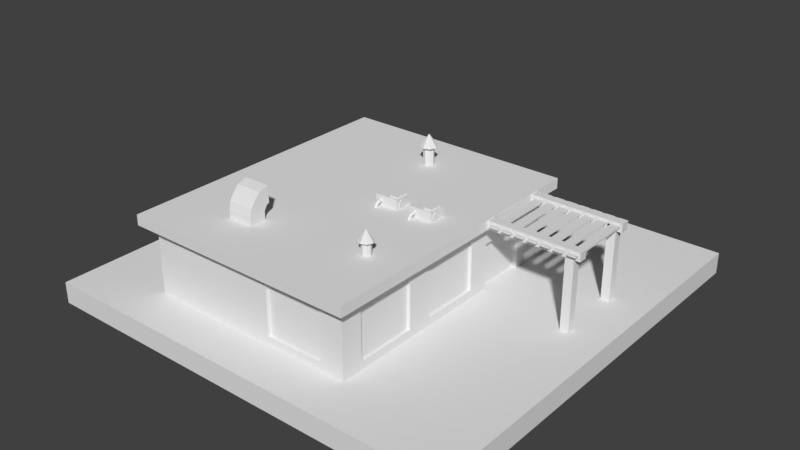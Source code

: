 # Source: Building_Office_LowTech.blend  (saved by Blender 2.78.0; exported with 4.5.12 LTS)
import bpy
from mathutils import Matrix  # noqa: F401  (used for matrix-valued properties, if any)

bpy.ops.wm.read_factory_settings(use_empty=True)
scene = bpy.context.scene
scene.name = 'Scene'

# ---- collections
col_collection_1 = bpy.data.collections.new('Collection 1'); scene.collection.children.link(col_collection_1)
col_collection_2 = bpy.data.collections.new('Collection 2'); scene.collection.children.link(col_collection_2)

# ---- materials (node trees are filled in below, after node groups)
mat_brick_03 = bpy.data.materials.new('Brick_03')
mat_brick_03.alpha_threshold = 0.0
mat_brick_03.use_transparent_shadow = False
mat_brick_03.roughness = 0.5
mat_window_clean = bpy.data.materials.new('Window_Clean')
mat_window_clean.alpha_threshold = 0.0
mat_window_clean.use_transparent_shadow = False
mat_window_clean.roughness = 0.5
mat_metal_08 = bpy.data.materials.new('Metal_08')
mat_metal_08.alpha_threshold = 0.0
mat_metal_08.use_transparent_shadow = False
mat_metal_08.roughness = 0.5
mat_roof_01 = bpy.data.materials.new('Roof_01')
mat_roof_01.alpha_threshold = 0.0
mat_roof_01.use_transparent_shadow = False
mat_roof_01.roughness = 0.5
mat_grey_03 = bpy.data.materials.new('Grey_03')
mat_grey_03.alpha_threshold = 0.0
mat_grey_03.use_transparent_shadow = False
mat_grey_03.roughness = 0.5
mat_black_02 = bpy.data.materials.new('Black_02')
mat_black_02.alpha_threshold = 0.0
mat_black_02.use_transparent_shadow = False
mat_black_02.roughness = 0.5
mat_grass = bpy.data.materials.new('Grass')
mat_grass.alpha_threshold = 0.0
mat_grass.use_transparent_shadow = False
mat_grass.roughness = 0.5
mat_tarmac_01 = bpy.data.materials.new('Tarmac_01')
mat_tarmac_01.alpha_threshold = 0.0
mat_tarmac_01.use_transparent_shadow = False
mat_tarmac_01.roughness = 0.5
mat_wood_02 = bpy.data.materials.new('Wood_02')
mat_wood_02.alpha_threshold = 0.0
mat_wood_02.use_transparent_shadow = False
mat_wood_02.roughness = 0.5
mat_grey_03_001 = bpy.data.materials.new('Grey_03.001')
mat_grey_03_001.alpha_threshold = 0.0
mat_grey_03_001.use_transparent_shadow = False
mat_grey_03_001.roughness = 0.5
mat_black_02_001 = bpy.data.materials.new('Black_02.001')
mat_black_02_001.alpha_threshold = 0.0
mat_black_02_001.use_transparent_shadow = False
mat_black_02_001.roughness = 0.5
mat_grey_03_002 = bpy.data.materials.new('Grey_03.002')
mat_grey_03_002.alpha_threshold = 0.0
mat_grey_03_002.use_transparent_shadow = False
mat_grey_03_002.roughness = 0.5
mat_black_02_002 = bpy.data.materials.new('Black_02.002')
mat_black_02_002.alpha_threshold = 0.0
mat_black_02_002.use_transparent_shadow = False
mat_black_02_002.roughness = 0.5

# ---- material node trees

# ---- world
world_world = bpy.data.worlds.new('World'); scene.world = world_world
world_world.color = (0.05088, 0.05088, 0.05088)
world_world.use_sun_shadow = False
world_world.sun_shadow_jitter_overblur = 0.0
world_world.cycles.sampling_method = 'MANUAL'

# ---- meshes
me_cube_002 = bpy.data.meshes.new('Cube.002')
me_cube_002.from_pydata([(-1.0, -1.508, 0.0), (-1.0, -1.508, 0.6375), (-1.0, 1.0, 0.0), (-1.0, 1.0, 0.6375), (1.0, -1.508, 0.0), (1.0, -1.508, 0.6375), (1.0, 1.0, 0.0), (1.0, 1.0, 0.6375), (-1.1, -1.621, 0.6375), (-1.1, 1.114, 0.6375), (1.1, 1.114, 0.6375), (1.1, -1.621, 0.6375), (-1.1, -1.621, 0.7332), (-1.1, 1.114, 0.7332), (1.1, 1.114, 0.7332), (1.1, -1.621, 0.7332), (1.0, 0.2264, 0.0), (1.0, 0.6929, 0.0), (1.0, 0.2264, 0.4216), (1.0, 0.6929, 0.4216), (0.95, 0.2264, 0.0), (0.95, 0.6929, 0.0), (0.95, 0.2264, 0.4216), (0.95, 0.6929, 0.4216), (-1.0, -0.6492, 0.0), (-1.0, -0.9312, 0.0), (-1.0, -0.9312, 0.4216), (-1.0, -0.6492, 0.4216), (-0.95, -0.6492, 0.0), (-0.95, -0.9312, 0.0), (-0.95, -0.9312, 0.4216), (-0.95, -0.6492, 0.4216), (1.0, -1.304, 0.07432), (1.0, -0.7461, 0.07432), (1.0, -0.7461, 0.5309), (1.0, -1.304, 0.5309), (1.0, -0.5228, 0.07432), (1.0, 0.03538, 0.07432), (1.0, 0.03538, 0.5309), (1.0, -0.5228, 0.5309), (0.97, -1.304, 0.07432), (0.97, -0.7461, 0.07432), (0.97, -0.7461, 0.5309), (0.97, -1.304, 0.5309), (0.97, -0.5228, 0.07432), (0.97, 0.03538, 0.07432), (0.97, 0.03538, 0.5309), (0.97, -0.5228, 0.5309), (0.7878, -1.508, 0.07432), (0.2296, -1.508, 0.07432), (0.2296, -1.508, 0.5309), (0.7878, -1.508, 0.5309), (0.7878, -1.478, 0.07432), (0.2296, -1.478, 0.07432), (0.2296, -1.478, 0.5309), (0.7878, -1.478, 0.5309), (0.3916, 1.0, 0.07432), (-0.1666, 1.0, 0.07432), (-0.1666, 1.0, 0.5309), (0.3916, 1.0, 0.5309), (0.3916, 0.97, 0.07432), (-0.1666, 0.97, 0.07432), (-0.1666, 0.97, 0.5309), (0.3916, 0.97, 0.5309)], [], [(0, 1, 3, 2, 24, 27, 26, 25), (2, 3, 58, 57, 56, 59, 7, 6), (6, 7, 38, 37, 36, 39, 34, 33, 32, 35, 5, 4, 16, 18, 19, 17), (4, 48, 49, 50, 1, 0), (5, 7, 10, 11), (9, 8, 12, 13), (3, 1, 8, 9), (1, 5, 11, 8), (7, 3, 9, 10), (14, 13, 12, 15), (8, 11, 15, 12), (10, 9, 13, 14), (11, 10, 14, 15), (17, 19, 23, 21), (21, 23, 22, 20), (18, 16, 20, 22), (19, 18, 22, 23), (26, 27, 31, 30), (29, 30, 31, 28), (27, 24, 28, 31), (25, 26, 30, 29), (5, 35, 34, 39, 38, 7), (33, 34, 42, 41), (35, 32, 40, 43), (46, 47, 44, 45), (42, 43, 40, 41), (38, 39, 47, 46), (36, 37, 45, 44), (34, 35, 43, 42), (32, 33, 41, 40), (39, 36, 44, 47), (37, 38, 46, 45), (1, 50, 51, 48, 4, 5), (49, 48, 52, 53), (52, 55, 54, 53), (48, 51, 55, 52), (50, 49, 53, 54), (51, 50, 54, 55), (62, 63, 60, 61), (7, 59, 58, 3), (58, 59, 63, 62), (56, 57, 61, 60), (59, 56, 60, 63), (57, 58, 62, 61)])
me_cube_002.polygons.foreach_set('material_index', [0, 0, 0, 0, 3, 3, 3, 3, 3, 3, 3, 3, 3, 0, 2, 0, 0, 0, 2, 0, 0, 0, 0, 0, 1, 1, 0, 0, 0, 0, 0, 0, 0, 0, 1, 0, 0, 0, 1, 0, 0, 0, 0, 0])
me_cube_002.materials.append(mat_brick_03)
me_cube_002.materials.append(mat_window_clean)
me_cube_002.materials.append(mat_metal_08)
me_cube_002.materials.append(mat_roof_01)
me_cube_002.use_remesh_preserve_volume = False
me_cube_002.use_remesh_preserve_attributes = False
me_cube_002.use_mirror_vertex_groups = False
me_cube_002.update()
me_cylinder_002 = bpy.data.meshes.new('Cylinder.002')
me_cylinder_002.from_pydata([(1.616, -0.0948, 8.35), (1.616, -0.0948, 11.04), (1.651, -0.1094, 8.35), (1.651, -0.1094, 11.04), (1.666, -0.1448, 8.35), (1.666, -0.1448, 11.04), (1.651, -0.1802, 8.35), (1.651, -0.1802, 11.04), (1.616, -0.1948, 8.35), (1.616, -0.1948, 11.04), (1.58, -0.1802, 8.35), (1.58, -0.1802, 11.04), (1.566, -0.1448, 8.35), (1.566, -0.1448, 11.04), (1.58, -0.1094, 8.35), (1.58, -0.1094, 11.04), (1.62, -0.06752, 10.93), (1.678, -0.09136, 10.93), (1.702, -0.1489, 10.93), (1.678, -0.2064, 10.93), (1.62, -0.2303, 10.93), (1.62, -0.1489, 12.19), (1.563, -0.2064, 10.93), (1.539, -0.1489, 10.93), (1.563, -0.09136, 10.93)], [], [(0, 1, 3, 2), (2, 3, 5, 4), (4, 5, 7, 6), (6, 7, 9, 8), (8, 9, 11, 10), (10, 11, 13, 12), (12, 13, 15, 14), (14, 15, 1, 0), (0, 2, 4, 6, 8, 10, 12, 14), (16, 21, 17), (17, 21, 18), (18, 21, 19), (19, 21, 20), (20, 21, 22), (22, 21, 23), (23, 21, 24), (24, 21, 16), (16, 17, 18, 19, 20, 22, 23, 24)])
me_cylinder_002.materials.append(mat_grey_03)
me_cylinder_002.materials.append(mat_black_02)
me_cylinder_002.use_remesh_preserve_volume = False
me_cylinder_002.use_remesh_preserve_attributes = False
me_cylinder_002.use_mirror_vertex_groups = False
me_cylinder_002.update()
me_cylinder_001 = bpy.data.meshes.new('Cylinder.001')
me_cylinder_001.from_pydata([(0.1775, -1.601, 4.981), (0.1092, -1.601, 4.981), (0.1775, -1.584, 4.656), (0.1092, -1.584, 4.656), (0.1775, -1.549, 4.656), (0.1092, -1.549, 4.656), (0.1775, -1.532, 4.981), (0.1092, -1.532, 4.981), (0.1775, -1.549, 5.307), (0.1092, -1.549, 5.307), (0.1775, -1.584, 5.307), (0.1092, -1.584, 5.307), (-0.04816, -1.514, 6.184), (-0.04816, -1.613, 6.184), (0.1723, -1.514, 6.184), (0.1723, -1.613, 6.184), (-0.04816, -1.514, 4.387), (-0.04816, -1.613, 4.387), (0.1723, -1.514, 4.387), (0.1723, -1.613, 4.387), (0.08221, -1.613, 5.962), (0.1515, -1.613, 5.962), (0.1515, -1.613, 4.609), (0.08221, -1.613, 4.609), (0.08221, -1.63, 5.962), (0.1515, -1.63, 5.962), (0.1515, -1.63, 4.609), (0.08221, -1.63, 4.609), (0.00352, -1.584, 4.465), (0.00352, -1.583, 4.013), (0.01883, -1.575, 4.465), (0.01883, -1.575, 4.044), (0.01883, -1.558, 4.465), (0.01883, -1.558, 4.108), (0.00352, -1.549, 4.465), (0.00352, -1.55, 4.139), (-0.01179, -1.558, 4.465), (-0.01179, -1.558, 4.108), (-0.01179, -1.575, 4.465), (-0.01179, -1.575, 4.044), (0.01883, -1.555, 3.697), (0.00352, -1.561, 3.636), (0.01883, -1.541, 3.818), (0.00352, -1.534, 3.879), (-0.01179, -1.541, 3.818), (-0.01179, -1.555, 3.697), (0.01883, -1.523, 3.527), (0.003521, -1.528, 3.443), (0.01883, -1.514, 3.694), (0.003521, -1.509, 3.777), (-0.01179, -1.514, 3.694), (-0.01179, -1.523, 3.527), (0.01883, -1.568, 3.871), (0.01883, -1.553, 3.963), (-0.01179, -1.553, 3.963), (-0.01179, -1.568, 3.871), (0.00352, -1.576, 3.825), (0.00352, -1.545, 4.009)], [], [(0, 1, 3, 2), (2, 3, 5, 4), (4, 5, 7, 6), (6, 7, 9, 8), (8, 9, 11, 10), (10, 11, 1, 0), (0, 2, 4, 6, 8, 10), (12, 13, 15, 14), (14, 15, 19, 18), (18, 19, 17, 16), (16, 17, 13, 12), (13, 17, 23, 20), (23, 22, 26, 27), (19, 15, 21, 22), (17, 19, 22, 23), (15, 13, 20, 21), (26, 25, 24, 27), (21, 20, 24, 25), (20, 23, 27, 24), (22, 21, 25, 26), (28, 29, 31, 30), (30, 31, 33, 32), (32, 33, 35, 34), (34, 35, 37, 36), (53, 52, 40, 42), (36, 37, 39, 38), (38, 39, 29, 28), (43, 42, 48, 49), (55, 54, 44, 45), (52, 56, 41, 40), (57, 53, 42, 43), (56, 55, 45, 41), (54, 57, 43, 44), (40, 41, 47, 46), (41, 45, 51, 47), (44, 43, 49, 50), (42, 40, 46, 48), (45, 44, 50, 51), (37, 35, 57, 54), (29, 39, 55, 56), (35, 33, 53, 57), (31, 29, 56, 52), (39, 37, 54, 55), (33, 31, 52, 53)])
me_cylinder_001.materials.append(mat_grey_03)
me_cylinder_001.materials.append(mat_black_02)
me_cylinder_001.use_remesh_preserve_volume = False
me_cylinder_001.use_remesh_preserve_attributes = False
me_cylinder_001.use_mirror_vertex_groups = False
me_cylinder_001.update()
me_cylinder_000 = bpy.data.meshes.new('Cylinder.000')
me_cylinder_000.from_pydata([(0.9941, 1.325, 8.316), (0.9941, 1.325, 9.654), (0.9941, 1.566, 8.316), (0.9941, 1.566, 9.654), (1.146, 1.325, 8.316), (1.146, 1.325, 9.654), (1.146, 1.566, 8.316), (1.146, 1.566, 9.654), (0.9893, 1.325, 9.823), (0.9893, 1.566, 9.823), (1.132, 1.566, 10.4), (1.132, 1.325, 10.4), (0.9816, 1.325, 9.938), (0.9816, 1.566, 9.938), (1.08, 1.566, 11.21), (1.08, 1.325, 11.21), (0.9655, 1.325, 10.19), (0.9655, 1.566, 10.19), (1.037, 1.566, 11.67), (1.037, 1.325, 11.67), (0.9409, 1.325, 10.3), (0.9409, 1.566, 10.3), (0.9491, 1.566, 11.97), (0.9491, 1.325, 11.97), (0.9416, 1.345, 10.44), (0.9416, 1.546, 10.44), (0.9484, 1.546, 11.83), (0.9484, 1.345, 11.83)], [], [(0, 1, 3, 2), (2, 3, 7, 6), (6, 7, 5, 4), (4, 5, 1, 0), (8, 11, 15, 12), (3, 1, 8, 9), (1, 5, 11, 8), (7, 3, 9, 10), (5, 7, 10, 11), (15, 14, 18, 19), (10, 9, 13, 14), (11, 10, 14, 15), (9, 8, 12, 13), (16, 19, 23, 20), (13, 12, 16, 17), (12, 15, 19, 16), (14, 13, 17, 18), (18, 17, 21, 22), (19, 18, 22, 23), (17, 16, 20, 21), (21, 20, 24, 25), (24, 27, 26, 25), (20, 23, 27, 24), (22, 21, 25, 26), (23, 22, 26, 27)])
me_cylinder_000.polygons.foreach_set('material_index', [0, 0, 0, 0, 0, 0, 0, 0, 0, 0, 0, 0, 0, 0, 0, 0, 0, 0, 0, 0, 0, 1, 0, 0, 0])
me_cylinder_000.materials.append(mat_grey_03)
me_cylinder_000.materials.append(mat_black_02)
me_cylinder_000.use_remesh_preserve_volume = False
me_cylinder_000.use_remesh_preserve_attributes = False
me_cylinder_000.use_mirror_vertex_groups = False
me_cylinder_000.update()
me_plane = bpy.data.meshes.new('Plane')
me_plane.from_pydata([(-1.0, -1.0, 0.0), (1.0, -1.0, 0.0), (-1.0, 1.0, 0.0), (1.0, 1.0, 0.0), (-1.0, 1.0, -0.1), (-1.0, -1.0, -0.1), (1.0, -1.0, -0.1), (1.0, 1.0, -0.1), (1.0, -0.05775, 0.0), (1.0, 0.438, 0.0), (-1.0, -0.3014, 0.0), (-1.0, -0.5752, 0.0), (0.2888, -0.05775, 0.0), (0.2888, 0.438, 0.0), (-0.5043, -0.3014, 0.0), (-0.5043, -0.5752, 0.0)], [], [(0, 1, 8, 12, 13, 9, 3, 2, 10, 14, 15, 11), (1, 6, 7, 3, 9, 8), (2, 4, 5, 0, 11, 10), (3, 7, 4, 2), (0, 5, 6, 1), (11, 15, 14, 10), (9, 13, 12, 8)])
me_plane.polygons.foreach_set('material_index', [0, 0, 0, 0, 0, 1, 1])
me_plane.materials.append(mat_grass)
me_plane.materials.append(mat_tarmac_01)
me_plane.use_remesh_preserve_volume = False
me_plane.use_remesh_preserve_attributes = False
me_plane.use_mirror_vertex_groups = False
me_plane.update()
me_cube_004 = bpy.data.meshes.new('Cube.004')
me_cube_004.from_pydata([(-1.0, -16.6, -1.0), (-1.0, -16.6, 1.0), (-1.0, -14.6, -1.0), (-1.0, -14.6, 1.0), (1.0, -16.6, -1.0), (1.0, -16.6, 1.0), (1.0, -14.6, -1.0), (1.0, -14.6, 1.0), (-1.0, -1.0, -1.0), (-1.0, -1.0, 1.0), (-1.0, 1.0, -1.0), (-1.0, 1.0, 1.0), (1.0, -1.0, -1.0), (1.0, -1.0, 1.0), (1.0, 1.0, -1.0), (1.0, 1.0, 1.0), (0.6937, -1.0, 0.1607), (0.8774, -1.0, 0.1607), (0.6937, 1.0, 0.1607), (0.8774, 1.0, 0.1607), (0.6937, -1.0, -21.61), (0.8774, -1.0, -21.61), (0.6937, 1.0, -21.61), (0.8774, 1.0, -21.61), (0.6937, -16.61, 0.1607), (0.8774, -16.61, 0.1607), (0.6937, -14.61, 0.1607), (0.8774, -14.61, 0.1607), (0.6937, -16.61, -21.61), (0.8774, -16.61, -21.61), (0.6937, -14.61, -21.61), (0.8774, -14.61, -21.61), (-0.6907, -17.62, 0.08586), (-0.6907, -17.62, 0.475), (-0.8744, -17.62, 0.08586), (-0.8744, -17.62, 0.475), (-0.6907, 2.082, 0.08585), (-0.6907, 2.082, 0.475), (-0.8744, 2.082, 0.08585), (-0.8744, 2.082, 0.475), (-0.4151, -17.62, 0.08586), (-0.4151, -17.62, 0.475), (-0.5988, -17.62, 0.08586), (-0.5988, -17.62, 0.475), (-0.4151, 2.082, 0.08585), (-0.4151, 2.082, 0.475), (-0.5988, 2.082, 0.08585), (-0.5988, 2.082, 0.475), (-0.1396, -17.62, 0.08586), (-0.1396, -17.62, 0.475), (-0.3233, -17.62, 0.08586), (-0.3233, -17.62, 0.475), (-0.1396, 2.082, 0.08585), (-0.1396, 2.082, 0.475), (-0.3233, 2.082, 0.08585), (-0.3233, 2.082, 0.475), (0.136, -17.62, 0.08586), (0.136, -17.62, 0.475), (-0.04771, -17.62, 0.08586), (-0.04771, -17.62, 0.475), (0.136, 2.082, 0.08585), (0.136, 2.082, 0.475), (-0.04771, 2.082, 0.08585), (-0.04771, 2.082, 0.475), (0.4116, -17.62, 0.08586), (0.4116, -17.62, 0.475), (0.2278, -17.62, 0.08586), (0.2278, -17.62, 0.475), (0.4116, 2.082, 0.08585), (0.4116, 2.082, 0.475), (0.2278, 2.082, 0.08585), (0.2278, 2.082, 0.475), (0.6871, -17.62, 0.08586), (0.6871, -17.62, 0.475), (0.5034, -17.62, 0.08586), (0.5034, -17.62, 0.475), (0.6871, 2.082, 0.08585), (0.6871, 2.082, 0.475), (0.5034, 2.082, 0.08585), (0.5034, 2.082, 0.475), (0.9627, -17.62, 0.08586), (0.9627, -17.62, 0.475), (0.779, -17.62, 0.08586), (0.779, -17.62, 0.475), (0.9627, 2.082, 0.08585), (0.9627, 2.082, 0.475), (0.779, 2.082, 0.08585), (0.779, 2.082, 0.475)], [], [(2, 3, 7, 6), (6, 7, 5, 4), (4, 5, 1, 0), (7, 3, 1, 5), (10, 11, 15, 14), (14, 15, 13, 12), (12, 13, 9, 8), (15, 11, 9, 13), (18, 19, 23, 22), (20, 21, 17, 16), (18, 22, 20, 16), (23, 19, 17, 21), (26, 27, 31, 30), (28, 29, 25, 24), (26, 30, 28, 24), (31, 27, 25, 29), (32, 33, 35, 34), (34, 35, 39, 38), (38, 39, 37, 36), (36, 37, 33, 32), (39, 35, 33, 37), (40, 41, 43, 42), (42, 43, 47, 46), (46, 47, 45, 44), (44, 45, 41, 40), (47, 43, 41, 45), (48, 49, 51, 50), (50, 51, 55, 54), (54, 55, 53, 52), (52, 53, 49, 48), (55, 51, 49, 53), (56, 57, 59, 58), (58, 59, 63, 62), (62, 63, 61, 60), (60, 61, 57, 56), (63, 59, 57, 61), (64, 65, 67, 66), (66, 67, 71, 70), (70, 71, 69, 68), (68, 69, 65, 64), (71, 67, 65, 69), (72, 73, 75, 74), (74, 75, 79, 78), (78, 79, 77, 76), (76, 77, 73, 72), (79, 75, 73, 77), (80, 81, 83, 82), (82, 83, 87, 86), (86, 87, 85, 84), (84, 85, 81, 80), (87, 83, 81, 85)])
me_cube_004.materials.append(mat_wood_02)
me_cube_004.use_remesh_preserve_volume = False
me_cube_004.use_remesh_preserve_attributes = False
me_cube_004.use_mirror_vertex_groups = False
me_cube_004.update()
me_cylinder_003 = bpy.data.meshes.new('Cylinder.003')
me_cylinder_003.from_pydata([(0.1775, -1.601, 4.981), (0.1092, -1.601, 4.981), (0.1775, -1.584, 4.656), (0.1092, -1.584, 4.656), (0.1775, -1.549, 4.656), (0.1092, -1.549, 4.656), (0.1775, -1.532, 4.981), (0.1092, -1.532, 4.981), (0.1775, -1.549, 5.307), (0.1092, -1.549, 5.307), (0.1775, -1.584, 5.307), (0.1092, -1.584, 5.307), (-0.04816, -1.514, 6.184), (-0.04816, -1.613, 6.184), (0.1723, -1.514, 6.184), (0.1723, -1.613, 6.184), (-0.04816, -1.514, 4.387), (-0.04816, -1.613, 4.387), (0.1723, -1.514, 4.387), (0.1723, -1.613, 4.387), (0.08221, -1.613, 5.962), (0.1515, -1.613, 5.962), (0.1515, -1.613, 4.609), (0.08221, -1.613, 4.609), (0.08221, -1.63, 5.962), (0.1515, -1.63, 5.962), (0.1515, -1.63, 4.609), (0.08221, -1.63, 4.609), (0.00352, -1.584, 4.465), (0.00352, -1.583, 4.013), (0.01883, -1.575, 4.465), (0.01883, -1.575, 4.044), (0.01883, -1.558, 4.465), (0.01883, -1.558, 4.108), (0.00352, -1.549, 4.465), (0.00352, -1.55, 4.139), (-0.01179, -1.558, 4.465), (-0.01179, -1.558, 4.108), (-0.01179, -1.575, 4.465), (-0.01179, -1.575, 4.044), (0.01883, -1.555, 3.697), (0.00352, -1.561, 3.636), (0.01883, -1.541, 3.818), (0.00352, -1.534, 3.879), (-0.01179, -1.541, 3.818), (-0.01179, -1.555, 3.697), (0.01883, -1.523, 3.527), (0.003521, -1.528, 3.443), (0.01883, -1.514, 3.694), (0.003521, -1.509, 3.777), (-0.01179, -1.514, 3.694), (-0.01179, -1.523, 3.527), (0.01883, -1.568, 3.871), (0.01883, -1.553, 3.963), (-0.01179, -1.553, 3.963), (-0.01179, -1.568, 3.871), (0.00352, -1.576, 3.825), (0.00352, -1.545, 4.009)], [], [(0, 1, 3, 2), (2, 3, 5, 4), (4, 5, 7, 6), (6, 7, 9, 8), (8, 9, 11, 10), (10, 11, 1, 0), (0, 2, 4, 6, 8, 10), (12, 13, 15, 14), (14, 15, 19, 18), (18, 19, 17, 16), (16, 17, 13, 12), (13, 17, 23, 20), (23, 22, 26, 27), (19, 15, 21, 22), (17, 19, 22, 23), (15, 13, 20, 21), (26, 25, 24, 27), (21, 20, 24, 25), (20, 23, 27, 24), (22, 21, 25, 26), (28, 29, 31, 30), (30, 31, 33, 32), (32, 33, 35, 34), (34, 35, 37, 36), (53, 52, 40, 42), (36, 37, 39, 38), (38, 39, 29, 28), (43, 42, 48, 49), (55, 54, 44, 45), (52, 56, 41, 40), (57, 53, 42, 43), (56, 55, 45, 41), (54, 57, 43, 44), (40, 41, 47, 46), (41, 45, 51, 47), (44, 43, 49, 50), (42, 40, 46, 48), (45, 44, 50, 51), (37, 35, 57, 54), (29, 39, 55, 56), (35, 33, 53, 57), (31, 29, 56, 52), (39, 37, 54, 55), (33, 31, 52, 53)])
me_cylinder_003.materials.append(mat_grey_03_001)
me_cylinder_003.materials.append(mat_black_02_001)
me_cylinder_003.use_remesh_preserve_volume = False
me_cylinder_003.use_remesh_preserve_attributes = False
me_cylinder_003.use_mirror_vertex_groups = False
me_cylinder_003.update()
me_cylinder_004 = bpy.data.meshes.new('Cylinder.004')
me_cylinder_004.from_pydata([(1.616, -0.0948, 8.35), (1.616, -0.0948, 11.04), (1.651, -0.1094, 8.35), (1.651, -0.1094, 11.04), (1.666, -0.1448, 8.35), (1.666, -0.1448, 11.04), (1.651, -0.1802, 8.35), (1.651, -0.1802, 11.04), (1.616, -0.1948, 8.35), (1.616, -0.1948, 11.04), (1.58, -0.1802, 8.35), (1.58, -0.1802, 11.04), (1.566, -0.1448, 8.35), (1.566, -0.1448, 11.04), (1.58, -0.1094, 8.35), (1.58, -0.1094, 11.04), (1.62, -0.06752, 10.93), (1.678, -0.09136, 10.93), (1.702, -0.1489, 10.93), (1.678, -0.2064, 10.93), (1.62, -0.2303, 10.93), (1.62, -0.1489, 12.19), (1.563, -0.2064, 10.93), (1.539, -0.1489, 10.93), (1.563, -0.09136, 10.93)], [], [(0, 1, 3, 2), (2, 3, 5, 4), (4, 5, 7, 6), (6, 7, 9, 8), (8, 9, 11, 10), (10, 11, 13, 12), (12, 13, 15, 14), (14, 15, 1, 0), (0, 2, 4, 6, 8, 10, 12, 14), (16, 21, 17), (17, 21, 18), (18, 21, 19), (19, 21, 20), (20, 21, 22), (22, 21, 23), (23, 21, 24), (24, 21, 16), (16, 17, 18, 19, 20, 22, 23, 24)])
me_cylinder_004.materials.append(mat_grey_03_002)
me_cylinder_004.materials.append(mat_black_02_002)
me_cylinder_004.use_remesh_preserve_volume = False
me_cylinder_004.use_remesh_preserve_attributes = False
me_cylinder_004.use_mirror_vertex_groups = False
me_cylinder_004.update()

# ---- objects
ob_cube_002 = bpy.data.objects.new('Cube.002', me_cube_002)
ob_cylinder_002 = bpy.data.objects.new('Cylinder.002', me_cylinder_002)
ob_cylinder_001 = bpy.data.objects.new('Cylinder.001', me_cylinder_001)
ob_cylinder_000 = bpy.data.objects.new('Cylinder.000', me_cylinder_000)
ob_plane = bpy.data.objects.new('Plane', me_plane)
ob_cube_001 = bpy.data.objects.new('Cube.001', me_cube_004)
ob_cylinder_003 = bpy.data.objects.new('Cylinder.003', me_cylinder_003)
ob_cylinder_005 = bpy.data.objects.new('Cylinder.005', me_cylinder_004)

# ---- transforms, parenting, visibility, modifiers, constraints
ob_cube_002.location = (-0.225, -0.06433, 3.03e-06)
ob_cube_002.lineart.crease_threshold = 0.0
ob_cylinder_002.location = (-1.773, 0.7263, -0.08772)
ob_cylinder_002.scale = (1.0, 1.0, 0.09096)
ob_cylinder_002.lineart.crease_threshold = 0.0
ob_cylinder_001.location = (0.3941, -0.6988, -0.7933)
ob_cylinder_001.rotation_euler = (4.712, -0.0, 0.0)
ob_cylinder_001.scale = (1.0, 1.0, 0.09096)
ob_cylinder_001.lineart.crease_threshold = 0.0
ob_cylinder_000.location = (-2.038, -0.1001, -0.0716)
ob_cylinder_000.rotation_euler = (0.0, -0.0, -1.571)
ob_cylinder_000.scale = (1.0, 1.0, 0.09096)
ob_cylinder_000.lineart.crease_threshold = 0.0
ob_plane.location = (0.0, 0.0, 0.0)
ob_plane.scale = (2.0, 2.0, 2.0)
ob_plane.lineart.crease_threshold = 0.0
ob_cube_001.location = (1.297, 0.693, 0.6873)
ob_cube_001.scale = (0.4323, 0.03971, 0.03971)
ob_cube_001.lineart.crease_threshold = 0.0
ob_cylinder_003.location = (0.0468, -0.6988, -0.7933)
ob_cylinder_003.rotation_euler = (4.712, -0.0, 0.0)
ob_cylinder_003.scale = (1.0, 1.0, 0.09096)
ob_cylinder_003.lineart.crease_threshold = 0.0
ob_cylinder_005.location = (-0.8782, -0.8831, -0.007402)
ob_cylinder_005.scale = (0.8623, 0.8623, 0.07844)
ob_cylinder_005.lineart.crease_threshold = 0.0

# ---- collection membership
col_collection_1.objects.link(ob_cube_002)
col_collection_2.objects.link(ob_cylinder_002)
col_collection_2.objects.link(ob_cylinder_001)
col_collection_2.objects.link(ob_cylinder_000)
col_collection_2.objects.link(ob_plane)
col_collection_2.objects.link(ob_cube_001)
col_collection_2.objects.link(ob_cylinder_003)
col_collection_2.objects.link(ob_cylinder_005)

# ---- scene / render settings (as saved in the file)
scene.frame_start = 1; scene.frame_end = 250; scene.frame_set(1)
scene.render.engine = 'BLENDER_EEVEE_NEXT'
scene.render.resolution_percentage = 50
scene.render.dither_intensity = 0.0
scene.cycles.use_denoising = False
scene.cycles.samples = 128
scene.cycles.sampling_pattern = 'TABULATED_SOBOL'
scene.cycles.light_sampling_threshold = 0.0
scene.cycles.use_adaptive_sampling = False
scene.cycles.use_light_tree = False
scene.cycles.blur_glossy = 0.0
scene.cycles.sample_clamp_indirect = 0.0
scene.view_settings.view_transform = 'Standard'
bpy.context.view_layer.update()

# ---- added for rendering (the .blend has no active camera and no usable light): camera, sun
cam_auto = bpy.data.cameras.new('AutoCamera')
cam_auto.lens = 50.0
cam_auto.sensor_width = 36.0
cam_auto.clip_end = 1000.0
ob_auto_camera = bpy.data.objects.new('AutoCamera', cam_auto)
scene.collection.objects.link(ob_auto_camera)
ob_auto_camera.location = (5.35448, -6.42537, 4.69429)
ob_auto_camera.rotation_euler = (1.09748, -7.21219e-08, 0.694738)
scene.camera = ob_auto_camera
light_auto_sun = bpy.data.lights.new('AutoSun', 'SUN')
light_auto_sun.energy = 3.0
light_auto_sun.angle = 0.0523599
ob_auto_sun = bpy.data.objects.new('AutoSun', light_auto_sun)
scene.collection.objects.link(ob_auto_sun)
ob_auto_sun.rotation_euler = (0.872665, 0.174533, 0.523599)
bpy.context.view_layer.update()
